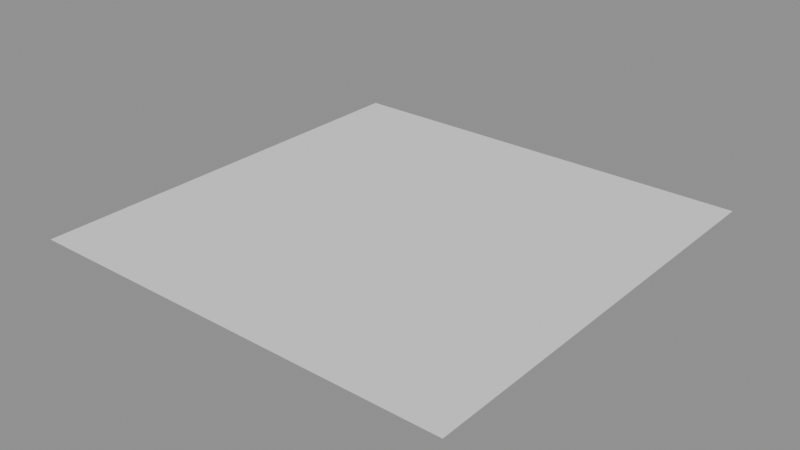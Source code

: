 # Source: SP_Assets_Level_0.blend  (saved by Blender 5.2.44; exported with 4.5.12 LTS)
import bpy
from mathutils import Matrix  # noqa: F401  (used for matrix-valued properties, if any)

bpy.ops.wm.read_factory_settings(use_empty=True)
scene = bpy.context.scene
scene.name = 'Scene'

# ---- node groups
ng_to_check_nodes = bpy.data.node_groups.new('TO CHECK NODES', 'GeometryNodeTree')
_s = ng_to_check_nodes.interface.new_socket(name='Geometry', in_out='OUTPUT', socket_type='NodeSocketGeometry')
_s = ng_to_check_nodes.interface.new_socket(name='Geometry', in_out='INPUT', socket_type='NodeSocketGeometry')
ng_to_check_nodes.is_modifier = True
_N = ng_to_check_nodes.nodes; _L = ng_to_check_nodes.links
n0 = _N.new('NodeGroupInput'); n0.name = 'Group Input'; n0.location = (-340, 0)
n1 = _N.new('NodeGroupOutput'); n1.name = 'Group Output'; n1.location = (200, 0)
_L.new(n0.outputs[0], n1.inputs[0])
n1.is_active_output = True

# ---- meshes
me_plane = bpy.data.meshes.new('Plane')
me_plane.from_pydata([(-1.0, -1.0, 0.0), (1.0, -1.0, 0.0), (-1.0, 1.0, 0.0), (1.0, 1.0, 0.0)], [], [(0, 1, 3, 2)])
_uv = me_plane.uv_layers.new(name='UVMap')
_uv.uv.foreach_set('vector', [0.0, 0.0, 1.0, 0.0, 1.0, 1.0, 0.0, 1.0])
me_plane.update()

# ---- objects
ob_plane = bpy.data.objects.new('Plane', me_plane)

# ---- transforms, parenting, visibility, modifiers, constraints
ob_plane.location = (0.0, 0.0, 0.0)
_m = ob_plane.modifiers.new('GeometryNodes', 'NODES')
_m.node_group = ng_to_check_nodes

# ---- collection membership
scene.collection.objects.link(ob_plane)

# ---- scene / render settings (as saved in the file)
scene.frame_start = 1; scene.frame_end = 250; scene.frame_set(1)
scene.render.engine = 'BLENDER_EEVEE_NEXT'
scene.render.bake_bias = 0.0
scene.render.bake_samples = 0
scene.render.compositor_device = 'GPU'
scene.eevee.use_volume_custom_range = False
scene.eevee.fast_gi_thickness_near = 0.1
scene.eevee.fast_gi_thickness_far = 0.0
scene.eevee.ray_tracing_options.screen_trace_thickness = 0.1
bpy.context.view_layer.update()

# ---- added for rendering (the .blend has no active camera and no usable light): camera, sun + grey world if the file has none
cam_auto = bpy.data.cameras.new('AutoCamera')
cam_auto.lens = 50.0
cam_auto.sensor_width = 36.0
cam_auto.clip_end = 1000.0
ob_auto_camera = bpy.data.objects.new('AutoCamera', cam_auto)
scene.collection.objects.link(ob_auto_camera)
ob_auto_camera.location = (2.61693, -3.14032, 2.09354)
ob_auto_camera.rotation_euler = (1.09748, -7.21219e-08, 0.694738)
scene.camera = ob_auto_camera
light_auto_sun = bpy.data.lights.new('AutoSun', 'SUN')
light_auto_sun.energy = 3.0
light_auto_sun.angle = 0.0523599
ob_auto_sun = bpy.data.objects.new('AutoSun', light_auto_sun)
scene.collection.objects.link(ob_auto_sun)
ob_auto_sun.rotation_euler = (0.872665, 0.174533, 0.523599)
if scene.world is None:
    world_auto = bpy.data.worlds.new('AutoWorld')
    world_auto.color = (0.3, 0.3, 0.3)
    scene.world = world_auto
bpy.context.view_layer.update()
